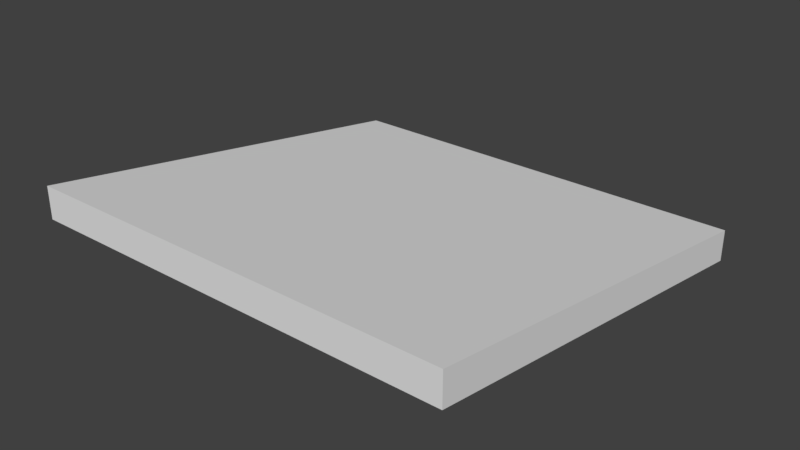 # Source: HallRoofTileReversed_2x2x0.15_angle.blend  (saved by Blender 2.79.0; exported with 4.5.12 LTS)
import bpy
from mathutils import Matrix  # noqa: F401  (used for matrix-valued properties, if any)

bpy.ops.wm.read_factory_settings(use_empty=True)
scene = bpy.context.scene
scene.name = 'Scene'

# ---- collections
col_collection_1 = bpy.data.collections.new('Collection 1'); scene.collection.children.link(col_collection_1)

# ---- materials (node trees are filled in below, after node groups)
mat_wallwhitewood2 = bpy.data.materials.new('WallWhiteWood2')
mat_wallwhitewood2.alpha_threshold = 0.0
mat_wallwhitewood2.use_transparent_shadow = False
mat_wallwhitewood2.roughness = 0.5
mat_wallwhitewood2.specular_intensity = 0.0
mat_wallwhitewood2.line_color = (0.0, 0.0, 0.0, 1.0)

# ---- material node trees

# ---- world
world_world = bpy.data.worlds.new('World'); scene.world = world_world
world_world.color = (0.05088, 0.05088, 0.05088)
world_world.use_sun_shadow = False
world_world.sun_shadow_jitter_overblur = 0.0
world_world.cycles.sampling_method = 'MANUAL'

# ---- meshes
me_hallrooftilereversed_2x2x0_15_angle = bpy.data.meshes.new('HallRoofTileReversed_2x2x0.15_angle')
me_hallrooftilereversed_2x2x0_15_angle.from_pydata([(2.384e-07, -5.036e-14, -1.768e-07), (2.0, 5.036e-14, 1.768e-07), (2.0, 0.4833, 2.0), (1.51e-07, 0.4833, 2.0), (2.0, 0.15, 9.875e-08), (2.384e-07, 0.15, -2.549e-07), (1.51e-07, 0.3333, 2.0), (2.0, 0.3333, 2.0)], [], [(0, 6, 3, 5), (1, 7, 6, 0), (4, 5, 3, 2), (1, 0, 5, 4), (7, 1, 4, 2), (6, 7, 2, 3)])
_uv = me_hallrooftilereversed_2x2x0_15_angle.uv_layers.new(name='UVMap')
_uv.uv.foreach_set('vector', [0.0, 0.0, 0.0, 0.0, 0.0, 0.0, 0.0, 0.0, -0.0003219, 0.9879, -0.0003219, 0.1729, 1.002, 0.1729, 1.002, 0.9879, 0.0, 0.0, 0.0, 0.0, 0.0, 0.0, 0.0, 0.0, 0.0, 0.0, 0.0, 0.0, 0.0, 0.0, 0.0, 0.0, 0.0, 0.0, 0.0, 0.0, 0.0, 0.0, 0.0, 0.0, 0.0, 0.0, 0.0, 0.0, 0.0, 0.0, 0.0, 0.0])
me_hallrooftilereversed_2x2x0_15_angle.materials.append(mat_wallwhitewood2)
me_hallrooftilereversed_2x2x0_15_angle.use_remesh_preserve_volume = False
me_hallrooftilereversed_2x2x0_15_angle.use_remesh_preserve_attributes = False
me_hallrooftilereversed_2x2x0_15_angle.use_mirror_vertex_groups = False
me_hallrooftilereversed_2x2x0_15_angle.update()

# ---- objects
ob_hallrooftilereversed_2x2x0_15_angle = bpy.data.objects.new('HallRoofTileReversed_2x2x0.15_angle', me_hallrooftilereversed_2x2x0_15_angle)

# ---- transforms, parenting, visibility, modifiers, constraints
ob_hallrooftilereversed_2x2x0_15_angle.location = (0.0, 0.0, 0.0)
ob_hallrooftilereversed_2x2x0_15_angle.rotation_euler = (1.571, 0.0, 0.0)
ob_hallrooftilereversed_2x2x0_15_angle.lock_rotations_4d = False
ob_hallrooftilereversed_2x2x0_15_angle.empty_display_type = 'ARROWS'
ob_hallrooftilereversed_2x2x0_15_angle.lineart.crease_threshold = 0.0

# ---- collection membership
col_collection_1.objects.link(ob_hallrooftilereversed_2x2x0_15_angle)

# ---- scene / render settings (as saved in the file)
scene.frame_start = 1; scene.frame_end = 250; scene.frame_set(79)
scene.render.engine = 'BLENDER_EEVEE_NEXT'
scene.render.resolution_percentage = 50
scene.render.dither_intensity = 0.0
scene.cycles.use_denoising = False
scene.cycles.samples = 128
scene.cycles.sampling_pattern = 'TABULATED_SOBOL'
scene.cycles.use_adaptive_sampling = False
scene.cycles.use_light_tree = False
scene.cycles.blur_glossy = 0.0
scene.cycles.sample_clamp_indirect = 0.0
scene.view_settings.view_transform = 'Standard'
bpy.context.view_layer.update()

# ---- added for rendering (the .blend has no active camera and no usable light): camera, sun
cam_auto = bpy.data.cameras.new('AutoCamera')
cam_auto.lens = 50.0
cam_auto.sensor_width = 36.0
cam_auto.clip_end = 1000.0
ob_auto_camera = bpy.data.objects.new('AutoCamera', cam_auto)
scene.collection.objects.link(ob_auto_camera)
ob_auto_camera.location = (3.65487, -4.18584, 2.36556)
ob_auto_camera.rotation_euler = (1.09748, -7.21219e-08, 0.694738)
scene.camera = ob_auto_camera
light_auto_sun = bpy.data.lights.new('AutoSun', 'SUN')
light_auto_sun.energy = 3.0
light_auto_sun.angle = 0.0523599
ob_auto_sun = bpy.data.objects.new('AutoSun', light_auto_sun)
scene.collection.objects.link(ob_auto_sun)
ob_auto_sun.rotation_euler = (0.872665, 0.174533, 0.523599)
bpy.context.view_layer.update()
